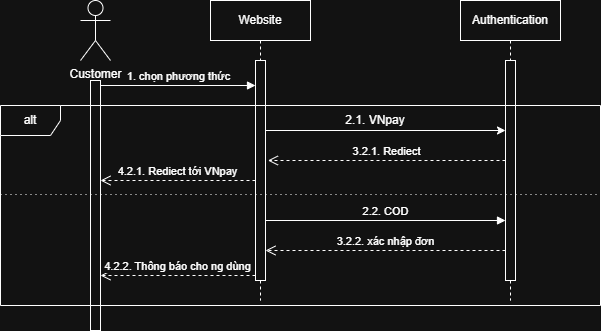

The diagram above was exported from draw.io. Its source (the exported page's mxGraphModel, read from the mxfile embedded in the PNG):
<mxGraphModel dx="1869" dy="658" grid="1" gridSize="10" guides="1" tooltips="1" connect="1" arrows="1" fold="1" page="1" pageScale="1" pageWidth="827" pageHeight="1169" math="0" shadow="0">
  <root>
    <mxCell id="0" />
    <mxCell id="1" parent="0" />
    <mxCell id="2j_NFym8DuBJr4t33C9p-1" value="Customer" style="shape=umlActor;verticalLabelPosition=bottom;verticalAlign=top;html=1;" parent="1" vertex="1">
      <mxGeometry x="50" y="80" width="30" height="60" as="geometry" />
    </mxCell>
    <mxCell id="2j_NFym8DuBJr4t33C9p-2" value="Website" style="shape=umlLifeline;perimeter=lifelinePerimeter;whiteSpace=wrap;html=1;container=1;dropTarget=0;collapsible=0;recursiveResize=0;outlineConnect=0;portConstraint=eastwest;newEdgeStyle={&quot;curved&quot;:0,&quot;rounded&quot;:0};" parent="1" vertex="1">
      <mxGeometry x="180" y="80" width="100" height="300" as="geometry" />
    </mxCell>
    <mxCell id="2j_NFym8DuBJr4t33C9p-5" value="" style="html=1;points=[[0,0,0,0,5],[0,1,0,0,-5],[1,0,0,0,5],[1,1,0,0,-5]];perimeter=orthogonalPerimeter;outlineConnect=0;targetShapes=umlLifeline;portConstraint=eastwest;newEdgeStyle={&quot;curved&quot;:0,&quot;rounded&quot;:0};" parent="2j_NFym8DuBJr4t33C9p-2" vertex="1">
      <mxGeometry x="45" y="60" width="10" height="220" as="geometry" />
    </mxCell>
    <mxCell id="2j_NFym8DuBJr4t33C9p-3" value="Authentication" style="shape=umlLifeline;perimeter=lifelinePerimeter;whiteSpace=wrap;html=1;container=1;dropTarget=0;collapsible=0;recursiveResize=0;outlineConnect=0;portConstraint=eastwest;newEdgeStyle={&quot;curved&quot;:0,&quot;rounded&quot;:0};" parent="1" vertex="1">
      <mxGeometry x="430" y="80" width="100" height="300" as="geometry" />
    </mxCell>
    <mxCell id="2j_NFym8DuBJr4t33C9p-6" value="" style="html=1;points=[[0,0,0,0,5],[0,1,0,0,-5],[1,0,0,0,5],[1,1,0,0,-5]];perimeter=orthogonalPerimeter;outlineConnect=0;targetShapes=umlLifeline;portConstraint=eastwest;newEdgeStyle={&quot;curved&quot;:0,&quot;rounded&quot;:0};" parent="2j_NFym8DuBJr4t33C9p-3" vertex="1">
      <mxGeometry x="45" y="60" width="10" height="220" as="geometry" />
    </mxCell>
    <mxCell id="2j_NFym8DuBJr4t33C9p-4" value="" style="html=1;points=[[0,0,0,0,5],[0,1,0,0,-5],[1,0,0,0,5],[1,1,0,0,-5]];perimeter=orthogonalPerimeter;outlineConnect=0;targetShapes=umlLifeline;portConstraint=eastwest;newEdgeStyle={&quot;curved&quot;:0,&quot;rounded&quot;:0};" parent="1" vertex="1">
      <mxGeometry x="60" y="160" width="10" height="250" as="geometry" />
    </mxCell>
    <mxCell id="2j_NFym8DuBJr4t33C9p-7" value="1. chọn phương thức" style="html=1;verticalAlign=bottom;endArrow=block;curved=0;rounded=0;exitX=1;exitY=0;exitDx=0;exitDy=5;exitPerimeter=0;" parent="1" source="2j_NFym8DuBJr4t33C9p-4" target="2j_NFym8DuBJr4t33C9p-5" edge="1">
      <mxGeometry width="80" relative="1" as="geometry">
        <mxPoint x="80" y="180" as="sourcePoint" />
        <mxPoint x="160" y="180" as="targetPoint" />
      </mxGeometry>
    </mxCell>
    <mxCell id="2j_NFym8DuBJr4t33C9p-8" value="alt" style="shape=umlFrame;whiteSpace=wrap;html=1;pointerEvents=0;" parent="1" vertex="1">
      <mxGeometry x="-30" y="185" width="600" height="200" as="geometry" />
    </mxCell>
    <mxCell id="yTQCVCDuIhh3ISUbWW9y-1" value="" style="endArrow=classic;html=1;rounded=0;entryX=0;entryY=1;entryDx=0;entryDy=-5;entryPerimeter=0;" edge="1" parent="1">
      <mxGeometry width="50" height="50" relative="1" as="geometry">
        <mxPoint x="235" y="210" as="sourcePoint" />
        <mxPoint x="475" y="210" as="targetPoint" />
      </mxGeometry>
    </mxCell>
    <mxCell id="yTQCVCDuIhh3ISUbWW9y-2" value="2.1. VNpay" style="text;html=1;whiteSpace=wrap;strokeColor=none;fillColor=none;align=center;verticalAlign=middle;rounded=0;" vertex="1" parent="1">
      <mxGeometry x="300" y="185" width="90" height="30" as="geometry" />
    </mxCell>
    <mxCell id="yTQCVCDuIhh3ISUbWW9y-4" value="3.2.1. Rediect" style="html=1;verticalAlign=bottom;endArrow=open;dashed=1;endSize=8;curved=0;rounded=0;entryX=1.24;entryY=0.597;entryDx=0;entryDy=0;entryPerimeter=0;" edge="1" parent="1">
      <mxGeometry relative="1" as="geometry">
        <mxPoint x="475" y="240.00000000000003" as="sourcePoint" />
        <mxPoint x="237.4000000000001" y="240.00000000000003" as="targetPoint" />
      </mxGeometry>
    </mxCell>
    <mxCell id="yTQCVCDuIhh3ISUbWW9y-6" value="4.2.1. Rediect tới VNpay" style="html=1;verticalAlign=bottom;endArrow=open;dashed=1;endSize=8;curved=0;rounded=0;" edge="1" parent="1">
      <mxGeometry relative="1" as="geometry">
        <mxPoint x="225" y="260" as="sourcePoint" />
        <mxPoint x="70" y="260" as="targetPoint" />
      </mxGeometry>
    </mxCell>
    <mxCell id="yTQCVCDuIhh3ISUbWW9y-7" value="" style="line;strokeWidth=1;fillColor=none;align=left;verticalAlign=middle;spacingTop=-1;spacingLeft=3;spacingRight=3;rotatable=0;labelPosition=right;points=[];portConstraint=eastwest;strokeColor=inherit;dashed=1;dashPattern=1 4;" vertex="1" parent="1">
      <mxGeometry x="-30" y="270" width="600" height="8" as="geometry" />
    </mxCell>
    <mxCell id="yTQCVCDuIhh3ISUbWW9y-8" value="2.2. COD" style="html=1;verticalAlign=bottom;endArrow=block;curved=0;rounded=0;" edge="1" parent="1">
      <mxGeometry width="80" relative="1" as="geometry">
        <mxPoint x="235" y="300" as="sourcePoint" />
        <mxPoint x="475" y="300" as="targetPoint" />
      </mxGeometry>
    </mxCell>
    <mxCell id="yTQCVCDuIhh3ISUbWW9y-11" value="3.2.2. xác nhập đơn" style="html=1;verticalAlign=bottom;endArrow=open;dashed=1;endSize=8;curved=0;rounded=0;" edge="1" parent="1">
      <mxGeometry relative="1" as="geometry">
        <mxPoint x="475" y="330" as="sourcePoint" />
        <mxPoint x="235" y="330" as="targetPoint" />
      </mxGeometry>
    </mxCell>
    <mxCell id="yTQCVCDuIhh3ISUbWW9y-12" value="4.2.2. Thông báo cho ng dùng" style="html=1;verticalAlign=bottom;endArrow=open;dashed=1;endSize=8;curved=0;rounded=0;exitX=0;exitY=1;exitDx=0;exitDy=-5;exitPerimeter=0;" edge="1" parent="1" source="2j_NFym8DuBJr4t33C9p-5" target="2j_NFym8DuBJr4t33C9p-4">
      <mxGeometry relative="1" as="geometry">
        <mxPoint x="190" y="350" as="sourcePoint" />
        <mxPoint x="110" y="350" as="targetPoint" />
      </mxGeometry>
    </mxCell>
  </root>
</mxGraphModel>